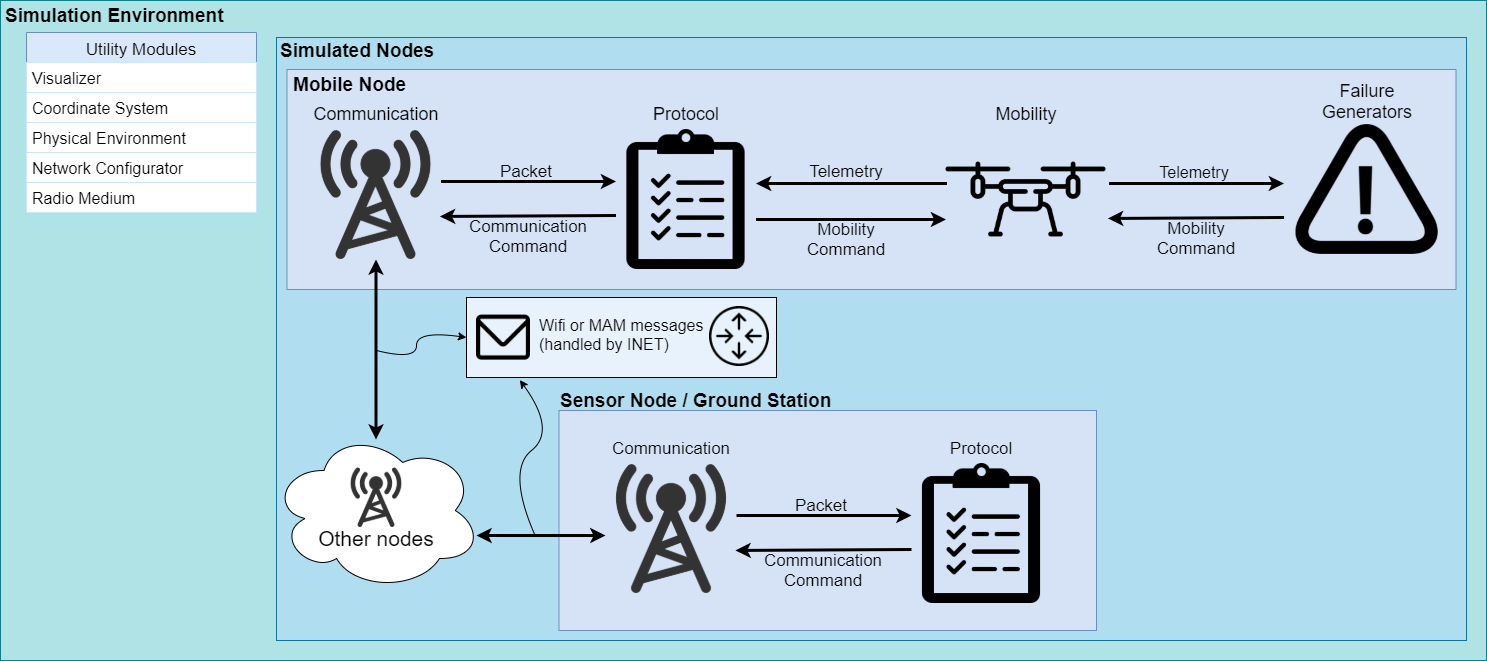

The diagram above was exported from draw.io. Its source (the exported page's mxGraphModel, read from the mxfile embedded in the PNG):
<mxGraphModel dx="2493" dy="901" grid="1" gridSize="10" guides="1" tooltips="1" connect="1" arrows="1" fold="1" page="1" pageScale="1" pageWidth="827" pageHeight="1169" math="0" shadow="0">
  <root>
    <mxCell id="0" />
    <mxCell id="1" style="" parent="0" />
    <mxCell id="-4wiGKdZ5V0TRXGP_eGa-1" value="" style="rounded=0;whiteSpace=wrap;html=1;fillColor=#b0e3e6;strokeColor=#0e8088;labelPosition=left;verticalLabelPosition=top;align=center;verticalAlign=middle;" vertex="1" parent="1">
      <mxGeometry x="-36" y="50" width="1486" height="660" as="geometry" />
    </mxCell>
    <mxCell id="-4wiGKdZ5V0TRXGP_eGa-2" value="Simulation Environment&lt;br style=&quot;font-size: 19px;&quot;&gt;" style="text;html=1;align=left;verticalAlign=middle;resizable=0;points=[];autosize=1;strokeColor=none;fillColor=none;fontStyle=1;fontSize=19;" vertex="1" parent="1">
      <mxGeometry x="-33" y="50" width="230" height="30" as="geometry" />
    </mxCell>
    <mxCell id="-4wiGKdZ5V0TRXGP_eGa-3" value="Utility Modules" style="swimlane;fontStyle=0;childLayout=stackLayout;horizontal=1;startSize=30;horizontalStack=0;resizeParent=1;resizeParentMax=0;resizeLast=0;collapsible=1;marginBottom=0;fontSize=17;align=center;verticalAlign=middle;fillColor=#dae8fc;strokeColor=#6c8ebf;" vertex="1" parent="1">
      <mxGeometry x="-10" y="82" width="230" height="180" as="geometry">
        <mxRectangle x="-10" y="150" width="120" height="30" as="alternateBounds" />
      </mxGeometry>
    </mxCell>
    <mxCell id="-4wiGKdZ5V0TRXGP_eGa-4" value="Visualizer" style="text;align=left;verticalAlign=middle;spacingLeft=4;spacingRight=4;overflow=hidden;points=[[0,0.5],[1,0.5]];portConstraint=eastwest;rotatable=0;fontSize=16;fillColor=default;labelBorderColor=none;strokeColor=#CCE5FF;strokeWidth=0;" vertex="1" parent="-4wiGKdZ5V0TRXGP_eGa-3">
      <mxGeometry y="30" width="230" height="30" as="geometry" />
    </mxCell>
    <mxCell id="-4wiGKdZ5V0TRXGP_eGa-5" value="Coordinate System" style="text;strokeColor=#CCE5FF;fillColor=default;align=left;verticalAlign=middle;spacingLeft=4;spacingRight=4;overflow=hidden;points=[[0,0.5],[1,0.5]];portConstraint=eastwest;rotatable=0;fontSize=16;labelBorderColor=none;strokeWidth=0;" vertex="1" parent="-4wiGKdZ5V0TRXGP_eGa-3">
      <mxGeometry y="60" width="230" height="30" as="geometry" />
    </mxCell>
    <mxCell id="-4wiGKdZ5V0TRXGP_eGa-6" value="Physical Environment" style="text;strokeColor=#CCE5FF;fillColor=default;align=left;verticalAlign=middle;spacingLeft=4;spacingRight=4;overflow=hidden;points=[[0,0.5],[1,0.5]];portConstraint=eastwest;rotatable=0;fontSize=16;labelBorderColor=none;strokeWidth=0;" vertex="1" parent="-4wiGKdZ5V0TRXGP_eGa-3">
      <mxGeometry y="90" width="230" height="30" as="geometry" />
    </mxCell>
    <mxCell id="-4wiGKdZ5V0TRXGP_eGa-9" value="Network Configurator" style="text;strokeColor=#CCE5FF;fillColor=default;align=left;verticalAlign=middle;spacingLeft=4;spacingRight=4;overflow=hidden;points=[[0,0.5],[1,0.5]];portConstraint=eastwest;rotatable=0;fontSize=16;labelBorderColor=none;strokeWidth=0;" vertex="1" parent="-4wiGKdZ5V0TRXGP_eGa-3">
      <mxGeometry y="120" width="230" height="30" as="geometry" />
    </mxCell>
    <mxCell id="-4wiGKdZ5V0TRXGP_eGa-10" value="Radio Medium" style="text;strokeColor=#CCE5FF;fillColor=default;align=left;verticalAlign=middle;spacingLeft=4;spacingRight=4;overflow=hidden;points=[[0,0.5],[1,0.5]];portConstraint=eastwest;rotatable=0;fontSize=16;labelBorderColor=none;strokeWidth=0;" vertex="1" parent="-4wiGKdZ5V0TRXGP_eGa-3">
      <mxGeometry y="150" width="230" height="30" as="geometry" />
    </mxCell>
    <mxCell id="-4wiGKdZ5V0TRXGP_eGa-14" value="" style="rounded=0;whiteSpace=wrap;html=1;fontSize=14;fillColor=#b1ddf0;align=center;verticalAlign=middle;strokeColor=#10739e;" vertex="1" parent="1">
      <mxGeometry x="240" y="87" width="1190" height="603" as="geometry" />
    </mxCell>
    <mxCell id="-4wiGKdZ5V0TRXGP_eGa-15" value="Simulated Nodes" style="text;html=1;align=left;verticalAlign=middle;resizable=0;points=[];autosize=1;strokeColor=none;fillColor=none;fontStyle=1;fontSize=19;" vertex="1" parent="1">
      <mxGeometry x="242" y="85" width="170" height="30" as="geometry" />
    </mxCell>
    <mxCell id="-4wiGKdZ5V0TRXGP_eGa-17" value="" style="rounded=0;whiteSpace=wrap;html=1;fontSize=14;align=left;verticalAlign=middle;fillColor=#D6E3F7;strokeColor=#6c8ebf;" vertex="1" parent="1">
      <mxGeometry x="250.5" y="119" width="1169" height="220" as="geometry" />
    </mxCell>
    <mxCell id="-4wiGKdZ5V0TRXGP_eGa-18" value="&lt;div style=&quot;font-size: 19px;&quot;&gt;&lt;span style=&quot;font-size: 19px;&quot;&gt;Mobile Node&lt;/span&gt;&lt;/div&gt;" style="text;html=1;align=left;verticalAlign=middle;resizable=0;points=[];autosize=1;strokeColor=none;fillColor=none;fontStyle=1;fontSize=19;" vertex="1" parent="1">
      <mxGeometry x="254.5" y="119" width="130" height="30" as="geometry" />
    </mxCell>
    <mxCell id="-4wiGKdZ5V0TRXGP_eGa-20" value="&lt;font style=&quot;font-size: 18px&quot;&gt;Communication&lt;/font&gt;" style="text;html=1;strokeColor=none;fillColor=none;align=center;verticalAlign=middle;whiteSpace=wrap;rounded=0;fontSize=14;" vertex="1" parent="1">
      <mxGeometry x="309.5" y="149" width="60" height="30" as="geometry" />
    </mxCell>
    <mxCell id="-4wiGKdZ5V0TRXGP_eGa-21" value="" style="shape=image;verticalLabelPosition=bottom;labelBackgroundColor=#ffffff;verticalAlign=top;aspect=fixed;imageAspect=0;image=https://bbn1.bbnradio.org/portuguese/wp-content/uploads/sites/6/2013/04/radio-tower-512-icon-201310543.png;" vertex="1" parent="1">
      <mxGeometry x="274.5" y="179" width="130" height="130" as="geometry" />
    </mxCell>
    <mxCell id="-4wiGKdZ5V0TRXGP_eGa-65" style="edgeStyle=orthogonalEdgeStyle;rounded=0;orthogonalLoop=1;jettySize=auto;html=1;exitX=1;exitY=0.75;exitDx=0;exitDy=0;fontSize=16;strokeWidth=3;" edge="1" parent="1">
      <mxGeometry relative="1" as="geometry">
        <mxPoint x="719.5" y="269" as="sourcePoint" />
        <mxPoint x="909.5" y="269" as="targetPoint" />
      </mxGeometry>
    </mxCell>
    <mxCell id="-4wiGKdZ5V0TRXGP_eGa-23" value="" style="shape=image;verticalLabelPosition=bottom;labelBackgroundColor=#ffffff;verticalAlign=top;aspect=fixed;imageAspect=0;image=https://cdn-icons-png.flaticon.com/512/254/254311.png;" vertex="1" parent="1">
      <mxGeometry x="579.5" y="179" width="140" height="140" as="geometry" />
    </mxCell>
    <mxCell id="-4wiGKdZ5V0TRXGP_eGa-24" value="&lt;font style=&quot;font-size: 18px&quot;&gt;Protocol&lt;/font&gt;" style="text;html=1;strokeColor=none;fillColor=none;align=center;verticalAlign=middle;whiteSpace=wrap;rounded=0;fontSize=14;" vertex="1" parent="1">
      <mxGeometry x="619.5" y="149" width="60" height="30" as="geometry" />
    </mxCell>
    <mxCell id="-4wiGKdZ5V0TRXGP_eGa-63" style="edgeStyle=orthogonalEdgeStyle;rounded=0;orthogonalLoop=1;jettySize=auto;html=1;exitX=0.006;exitY=0.363;exitDx=0;exitDy=0;entryX=1;entryY=0.25;entryDx=0;entryDy=0;fontSize=16;strokeWidth=3;exitPerimeter=0;" edge="1" parent="1">
      <mxGeometry relative="1" as="geometry">
        <mxPoint x="910.46" y="233.08000000000004" as="sourcePoint" />
        <mxPoint x="719.5" y="233" as="targetPoint" />
        <Array as="points">
          <mxPoint x="779.5" y="233" />
          <mxPoint x="779.5" y="233" />
        </Array>
      </mxGeometry>
    </mxCell>
    <mxCell id="-4wiGKdZ5V0TRXGP_eGa-25" value="" style="shape=image;verticalLabelPosition=bottom;labelBackgroundColor=#ffffff;verticalAlign=top;aspect=fixed;imageAspect=0;image=https://image.flaticon.com/icons/png/512/90/90909.png;" vertex="1" parent="1">
      <mxGeometry x="909.5" y="169" width="160" height="160" as="geometry" />
    </mxCell>
    <mxCell id="-4wiGKdZ5V0TRXGP_eGa-26" value="&lt;font style=&quot;font-size: 18px&quot;&gt;Mobility&lt;/font&gt;" style="text;html=1;strokeColor=none;fillColor=none;align=center;verticalAlign=middle;whiteSpace=wrap;rounded=0;fontSize=14;" vertex="1" parent="1">
      <mxGeometry x="959.5" y="149" width="60" height="30" as="geometry" />
    </mxCell>
    <mxCell id="-4wiGKdZ5V0TRXGP_eGa-38" value="" style="group;fontSize=17;" vertex="1" connectable="0" parent="1">
      <mxGeometry x="404.5" y="206" width="175" height="30" as="geometry" />
    </mxCell>
    <mxCell id="-4wiGKdZ5V0TRXGP_eGa-36" value="" style="endArrow=classic;html=1;rounded=0;fontSize=18;strokeWidth=3;exitX=1;exitY=0.5;exitDx=0;exitDy=0;" edge="1" parent="-4wiGKdZ5V0TRXGP_eGa-38">
      <mxGeometry width="50" height="50" relative="1" as="geometry">
        <mxPoint y="25" as="sourcePoint" />
        <mxPoint x="175" y="25" as="targetPoint" />
      </mxGeometry>
    </mxCell>
    <mxCell id="-4wiGKdZ5V0TRXGP_eGa-37" value="Packet" style="text;html=1;strokeColor=none;fillColor=none;align=center;verticalAlign=middle;whiteSpace=wrap;rounded=0;fontSize=17;" vertex="1" parent="-4wiGKdZ5V0TRXGP_eGa-38">
      <mxGeometry x="55" width="60" height="30" as="geometry" />
    </mxCell>
    <mxCell id="-4wiGKdZ5V0TRXGP_eGa-42" value="" style="endArrow=classic;html=1;rounded=0;fontSize=16;strokeWidth=3;exitX=0;exitY=0.75;exitDx=0;exitDy=0;entryX=0.992;entryY=0.815;entryDx=0;entryDy=0;entryPerimeter=0;" edge="1" parent="1">
      <mxGeometry width="50" height="50" relative="1" as="geometry">
        <mxPoint x="579.5" y="265" as="sourcePoint" />
        <mxPoint x="403.46000000000004" y="265.95000000000005" as="targetPoint" />
      </mxGeometry>
    </mxCell>
    <mxCell id="-4wiGKdZ5V0TRXGP_eGa-46" value="Communication Command" style="text;html=1;strokeColor=none;fillColor=none;align=center;verticalAlign=middle;whiteSpace=wrap;rounded=0;fontSize=17;" vertex="1" parent="1">
      <mxGeometry x="462" y="271" width="60" height="30" as="geometry" />
    </mxCell>
    <mxCell id="-4wiGKdZ5V0TRXGP_eGa-66" value="Telemetry" style="text;html=1;strokeColor=none;fillColor=none;align=center;verticalAlign=middle;whiteSpace=wrap;rounded=0;fontSize=17;" vertex="1" parent="1">
      <mxGeometry x="779.5" y="206" width="60" height="30" as="geometry" />
    </mxCell>
    <mxCell id="-4wiGKdZ5V0TRXGP_eGa-95" value="" style="rounded=0;whiteSpace=wrap;html=1;labelBackgroundColor=none;fontSize=16;fillColor=#E8F2FC;gradientColor=none;align=left;" vertex="1" parent="1">
      <mxGeometry x="430" y="347" width="310" height="80" as="geometry" />
    </mxCell>
    <mxCell id="-4wiGKdZ5V0TRXGP_eGa-67" value="Mobility Command" style="text;html=1;strokeColor=none;fillColor=none;align=center;verticalAlign=middle;whiteSpace=wrap;rounded=0;fontSize=17;" vertex="1" parent="1">
      <mxGeometry x="779.5" y="274" width="60" height="30" as="geometry" />
    </mxCell>
    <mxCell id="-4wiGKdZ5V0TRXGP_eGa-68" value="Other nodes" style="ellipse;shape=cloud;whiteSpace=wrap;html=1;rounded=0;fontSize=21;fillColor=default;gradientColor=none;spacingTop=57;" vertex="1" parent="1">
      <mxGeometry x="235" y="480" width="210" height="160" as="geometry" />
    </mxCell>
    <mxCell id="-4wiGKdZ5V0TRXGP_eGa-70" value="" style="endArrow=classic;startArrow=classic;html=1;rounded=0;fontSize=16;strokeWidth=3;entryX=0.5;entryY=1;entryDx=0;entryDy=0;" edge="1" parent="1" target="-4wiGKdZ5V0TRXGP_eGa-21">
      <mxGeometry width="50" height="50" relative="1" as="geometry">
        <mxPoint x="339.49999999999955" y="489" as="sourcePoint" />
        <mxPoint x="-90.5" y="389" as="targetPoint" />
      </mxGeometry>
    </mxCell>
    <mxCell id="-4wiGKdZ5V0TRXGP_eGa-74" value="" style="shape=image;verticalLabelPosition=bottom;labelBackgroundColor=#ffffff;verticalAlign=top;aspect=fixed;imageAspect=0;image=https://bbn1.bbnradio.org/portuguese/wp-content/uploads/sites/6/2013/04/radio-tower-512-icon-201310543.png;" vertex="1" parent="1">
      <mxGeometry x="310" y="517" width="60" height="60" as="geometry" />
    </mxCell>
    <mxCell id="-4wiGKdZ5V0TRXGP_eGa-77" value="Wifi or MAM messages&lt;br&gt;(handled by INET)" style="text;html=1;strokeColor=none;fillColor=none;align=left;verticalAlign=middle;whiteSpace=wrap;rounded=0;labelBackgroundColor=none;fontSize=16;rotation=0;" vertex="1" parent="1">
      <mxGeometry x="501" y="344" width="170" height="80" as="geometry" />
    </mxCell>
    <mxCell id="-4wiGKdZ5V0TRXGP_eGa-79" value="" style="rounded=0;whiteSpace=wrap;html=1;fontSize=14;align=left;verticalAlign=middle;fillColor=#D6E3F7;strokeColor=#6c8ebf;" vertex="1" parent="1">
      <mxGeometry x="522.5" y="460" width="537.5" height="220" as="geometry" />
    </mxCell>
    <mxCell id="-4wiGKdZ5V0TRXGP_eGa-80" value="&lt;div style=&quot;font-size: 19px;&quot;&gt;&lt;span style=&quot;font-size: 19px;&quot;&gt;Sensor Node / Ground Station&lt;/span&gt;&lt;/div&gt;" style="text;html=1;align=left;verticalAlign=middle;resizable=0;points=[];autosize=1;strokeColor=none;fillColor=none;fontStyle=1;fontSize=19;" vertex="1" parent="1">
      <mxGeometry x="522.5" y="435" width="290" height="30" as="geometry" />
    </mxCell>
    <mxCell id="-4wiGKdZ5V0TRXGP_eGa-82" value="&lt;font style=&quot;font-size: 17px;&quot;&gt;Communication&lt;/font&gt;" style="text;html=1;strokeColor=none;fillColor=none;align=center;verticalAlign=middle;whiteSpace=wrap;rounded=0;fontSize=17;" vertex="1" parent="1">
      <mxGeometry x="605" y="483" width="60" height="30" as="geometry" />
    </mxCell>
    <mxCell id="-4wiGKdZ5V0TRXGP_eGa-83" value="" style="shape=image;verticalLabelPosition=bottom;labelBackgroundColor=#ffffff;verticalAlign=top;aspect=fixed;imageAspect=0;image=https://bbn1.bbnradio.org/portuguese/wp-content/uploads/sites/6/2013/04/radio-tower-512-icon-201310543.png;" vertex="1" parent="1">
      <mxGeometry x="570" y="513" width="130" height="130" as="geometry" />
    </mxCell>
    <mxCell id="-4wiGKdZ5V0TRXGP_eGa-84" value="" style="shape=image;verticalLabelPosition=bottom;labelBackgroundColor=#ffffff;verticalAlign=top;aspect=fixed;imageAspect=0;image=https://cdn-icons-png.flaticon.com/512/254/254311.png;" vertex="1" parent="1">
      <mxGeometry x="875" y="513" width="140" height="140" as="geometry" />
    </mxCell>
    <mxCell id="-4wiGKdZ5V0TRXGP_eGa-85" value="&lt;font style=&quot;font-size: 17px;&quot;&gt;Protocol&lt;/font&gt;" style="text;html=1;strokeColor=none;fillColor=none;align=center;verticalAlign=middle;whiteSpace=wrap;rounded=0;fontSize=17;" vertex="1" parent="1">
      <mxGeometry x="915" y="483" width="60" height="30" as="geometry" />
    </mxCell>
    <mxCell id="-4wiGKdZ5V0TRXGP_eGa-86" value="" style="group;fontSize=17;" vertex="1" connectable="0" parent="1">
      <mxGeometry x="700" y="540" width="175" height="30" as="geometry" />
    </mxCell>
    <mxCell id="-4wiGKdZ5V0TRXGP_eGa-87" value="" style="endArrow=classic;html=1;rounded=0;fontSize=18;strokeWidth=3;exitX=1;exitY=0.5;exitDx=0;exitDy=0;" edge="1" parent="-4wiGKdZ5V0TRXGP_eGa-86">
      <mxGeometry width="50" height="50" relative="1" as="geometry">
        <mxPoint y="25" as="sourcePoint" />
        <mxPoint x="175" y="25" as="targetPoint" />
      </mxGeometry>
    </mxCell>
    <mxCell id="-4wiGKdZ5V0TRXGP_eGa-88" value="Packet" style="text;html=1;strokeColor=none;fillColor=none;align=center;verticalAlign=middle;whiteSpace=wrap;rounded=0;fontSize=17;" vertex="1" parent="-4wiGKdZ5V0TRXGP_eGa-86">
      <mxGeometry x="55" width="60" height="30" as="geometry" />
    </mxCell>
    <mxCell id="-4wiGKdZ5V0TRXGP_eGa-89" value="" style="endArrow=classic;html=1;rounded=0;fontSize=16;strokeWidth=3;exitX=0;exitY=0.75;exitDx=0;exitDy=0;entryX=0.992;entryY=0.815;entryDx=0;entryDy=0;entryPerimeter=0;" edge="1" parent="1">
      <mxGeometry width="50" height="50" relative="1" as="geometry">
        <mxPoint x="875" y="599" as="sourcePoint" />
        <mxPoint x="698.96" y="599.95" as="targetPoint" />
      </mxGeometry>
    </mxCell>
    <mxCell id="-4wiGKdZ5V0TRXGP_eGa-90" value="Communication Command" style="text;html=1;strokeColor=none;fillColor=none;align=center;verticalAlign=middle;whiteSpace=wrap;rounded=0;fontSize=17;" vertex="1" parent="1">
      <mxGeometry x="757.5" y="605" width="60" height="30" as="geometry" />
    </mxCell>
    <mxCell id="-4wiGKdZ5V0TRXGP_eGa-92" value="" style="endArrow=classic;startArrow=classic;html=1;rounded=0;fontSize=16;strokeWidth=3;entryX=-0.008;entryY=0.554;entryDx=0;entryDy=0;entryPerimeter=0;" edge="1" parent="1" target="-4wiGKdZ5V0TRXGP_eGa-83">
      <mxGeometry width="50" height="50" relative="1" as="geometry">
        <mxPoint x="440" y="585" as="sourcePoint" />
        <mxPoint x="1350" y="440" as="targetPoint" />
      </mxGeometry>
    </mxCell>
    <mxCell id="-4wiGKdZ5V0TRXGP_eGa-93" value="" style="shape=image;html=1;verticalAlign=top;verticalLabelPosition=bottom;labelBackgroundColor=#ffffff;imageAspect=0;aspect=fixed;image=https://cdn0.iconfinder.com/data/icons/essentials-4/1691/packet-128.png;rounded=0;fontSize=16;fillColor=default;gradientColor=none;" vertex="1" parent="1">
      <mxGeometry x="440" y="360" width="54" height="54" as="geometry" />
    </mxCell>
    <mxCell id="-4wiGKdZ5V0TRXGP_eGa-94" value="" style="shape=image;verticalLabelPosition=bottom;labelBackgroundColor=#ffffff;verticalAlign=top;aspect=fixed;imageAspect=0;image=https://avatars.githubusercontent.com/u/48530?s=280&amp;v=4;" vertex="1" parent="1">
      <mxGeometry x="673" y="356" width="60" height="60" as="geometry" />
    </mxCell>
    <mxCell id="-4wiGKdZ5V0TRXGP_eGa-97" value="" style="curved=1;endArrow=classic;html=1;rounded=0;fontSize=16;strokeWidth=1;entryX=0.172;entryY=1.032;entryDx=0;entryDy=0;entryPerimeter=0;" edge="1" parent="1" target="-4wiGKdZ5V0TRXGP_eGa-95">
      <mxGeometry width="50" height="50" relative="1" as="geometry">
        <mxPoint x="499" y="586" as="sourcePoint" />
        <mxPoint x="480" y="420" as="targetPoint" />
        <Array as="points">
          <mxPoint x="470" y="520" />
          <mxPoint x="520" y="480" />
        </Array>
      </mxGeometry>
    </mxCell>
    <mxCell id="-4wiGKdZ5V0TRXGP_eGa-98" value="" style="curved=1;endArrow=classic;html=1;rounded=0;fontSize=16;strokeWidth=1;entryX=0;entryY=0.5;entryDx=0;entryDy=0;" edge="1" parent="1" target="-4wiGKdZ5V0TRXGP_eGa-95">
      <mxGeometry width="50" height="50" relative="1" as="geometry">
        <mxPoint x="340" y="400" as="sourcePoint" />
        <mxPoint x="1360" y="320" as="targetPoint" />
        <Array as="points">
          <mxPoint x="380" y="410" />
          <mxPoint x="380" y="380" />
        </Array>
      </mxGeometry>
    </mxCell>
    <mxCell id="-4wiGKdZ5V0TRXGP_eGa-99" value="" style="group;fontSize=17;" vertex="1" connectable="0" parent="1">
      <mxGeometry x="1072.54" y="208" width="175" height="30" as="geometry" />
    </mxCell>
    <mxCell id="-4wiGKdZ5V0TRXGP_eGa-100" value="" style="endArrow=classic;html=1;rounded=0;fontSize=18;strokeWidth=3;exitX=1;exitY=0.5;exitDx=0;exitDy=0;" edge="1" parent="-4wiGKdZ5V0TRXGP_eGa-99">
      <mxGeometry width="50" height="50" relative="1" as="geometry">
        <mxPoint y="25" as="sourcePoint" />
        <mxPoint x="175" y="25" as="targetPoint" />
      </mxGeometry>
    </mxCell>
    <mxCell id="-4wiGKdZ5V0TRXGP_eGa-101" value="Telemetry" style="text;html=1;strokeColor=none;fillColor=none;align=center;verticalAlign=middle;whiteSpace=wrap;rounded=0;fontSize=16;" vertex="1" parent="-4wiGKdZ5V0TRXGP_eGa-99">
      <mxGeometry x="55" y="-1" width="60" height="30" as="geometry" />
    </mxCell>
    <mxCell id="-4wiGKdZ5V0TRXGP_eGa-102" value="" style="endArrow=classic;html=1;rounded=0;fontSize=16;strokeWidth=3;exitX=0;exitY=0.75;exitDx=0;exitDy=0;entryX=0.992;entryY=0.815;entryDx=0;entryDy=0;entryPerimeter=0;" edge="1" parent="1">
      <mxGeometry width="50" height="50" relative="1" as="geometry">
        <mxPoint x="1247.5399999999995" y="267" as="sourcePoint" />
        <mxPoint x="1071.5000000000005" y="267.95000000000005" as="targetPoint" />
      </mxGeometry>
    </mxCell>
    <mxCell id="-4wiGKdZ5V0TRXGP_eGa-103" value="Mobility Command" style="text;html=1;strokeColor=none;fillColor=none;align=center;verticalAlign=middle;whiteSpace=wrap;rounded=0;fontSize=17;" vertex="1" parent="1">
      <mxGeometry x="1130.04" y="273" width="60" height="30" as="geometry" />
    </mxCell>
    <mxCell id="-4wiGKdZ5V0TRXGP_eGa-104" value="" style="shape=image;verticalLabelPosition=bottom;labelBackgroundColor=#ffffff;verticalAlign=top;aspect=fixed;imageAspect=0;image=http://cdn.onlinewebfonts.com/svg/img_133483.png;" vertex="1" parent="1">
      <mxGeometry x="1259.5" y="174" width="142.32" height="130" as="geometry" />
    </mxCell>
    <mxCell id="-4wiGKdZ5V0TRXGP_eGa-105" value="&lt;font style=&quot;font-size: 18px&quot;&gt;Failure Generators&lt;/font&gt;" style="text;html=1;strokeColor=none;fillColor=none;align=center;verticalAlign=middle;whiteSpace=wrap;rounded=0;fontSize=14;" vertex="1" parent="1">
      <mxGeometry x="1300.66" y="136" width="60" height="30" as="geometry" />
    </mxCell>
  </root>
</mxGraphModel>